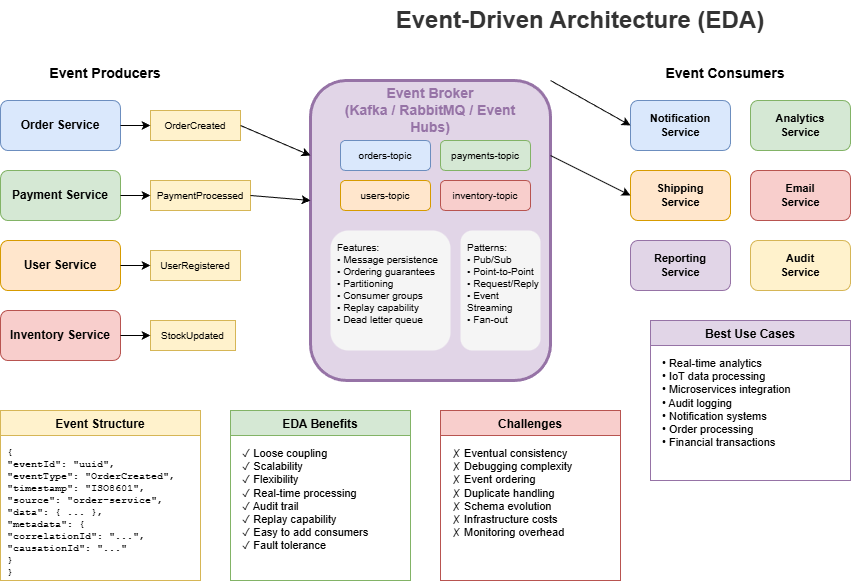

The diagram above was exported from draw.io. Its source (the exported page's mxGraphModel, read from the mxfile embedded in the PNG):
<mxGraphModel dx="2566" dy="1139" grid="1" gridSize="10" guides="1" tooltips="1" connect="1" arrows="1" fold="1" page="1" pageScale="1" pageWidth="1400" pageHeight="900" math="0" shadow="0">
  <root>
    <mxCell id="0" />
    <mxCell id="1" parent="0" />
    <mxCell id="title" value="Event-Driven Architecture (EDA)" style="text;html=1;strokeColor=none;fillColor=none;align=center;verticalAlign=middle;whiteSpace=wrap;rounded=0;fontSize=24;fontStyle=1;fontColor=#333333;" parent="1" vertex="1">
      <mxGeometry x="450" y="20" width="400" height="40" as="geometry" />
    </mxCell>
    <mxCell id="producers-title" value="Event Producers" style="text;html=1;strokeColor=none;fillColor=none;align=center;verticalAlign=middle;whiteSpace=wrap;rounded=0;fontSize=14;fontStyle=1;" parent="1" vertex="1">
      <mxGeometry x="100" y="80" width="150" height="25" as="geometry" />
    </mxCell>
    <mxCell id="producer1" value="Order Service" style="rounded=1;whiteSpace=wrap;html=1;fillColor=#dae8fc;strokeColor=#6c8ebf;fontSize=12;fontStyle=1;" parent="1" vertex="1">
      <mxGeometry x="70" y="120" width="120" height="50" as="geometry" />
    </mxCell>
    <mxCell id="producer2" value="Payment Service" style="rounded=1;whiteSpace=wrap;html=1;fillColor=#d5e8d4;strokeColor=#82b366;fontSize=12;fontStyle=1;" parent="1" vertex="1">
      <mxGeometry x="70" y="190" width="120" height="50" as="geometry" />
    </mxCell>
    <mxCell id="producer3" value="User Service" style="rounded=1;whiteSpace=wrap;html=1;fillColor=#ffe6cc;strokeColor=#d79b00;fontSize=12;fontStyle=1;" parent="1" vertex="1">
      <mxGeometry x="70" y="260" width="120" height="50" as="geometry" />
    </mxCell>
    <mxCell id="producer4" value="Inventory Service" style="rounded=1;whiteSpace=wrap;html=1;fillColor=#f8cecc;strokeColor=#b85450;fontSize=12;fontStyle=1;" parent="1" vertex="1">
      <mxGeometry x="70" y="330" width="120" height="50" as="geometry" />
    </mxCell>
    <mxCell id="event1" value="OrderCreated" style="rounded=0;whiteSpace=wrap;html=1;fillColor=#fff2cc;strokeColor=#d6b656;fontSize=10;" parent="1" vertex="1">
      <mxGeometry x="220" y="130" width="90" height="30" as="geometry" />
    </mxCell>
    <mxCell id="event2" value="PaymentProcessed" style="rounded=0;whiteSpace=wrap;html=1;fillColor=#fff2cc;strokeColor=#d6b656;fontSize=10;" parent="1" vertex="1">
      <mxGeometry x="220" y="200" width="100" height="30" as="geometry" />
    </mxCell>
    <mxCell id="event3" value="UserRegistered" style="rounded=0;whiteSpace=wrap;html=1;fillColor=#fff2cc;strokeColor=#d6b656;fontSize=10;" parent="1" vertex="1">
      <mxGeometry x="220" y="270" width="90" height="30" as="geometry" />
    </mxCell>
    <mxCell id="event4" value="StockUpdated" style="rounded=0;whiteSpace=wrap;html=1;fillColor=#fff2cc;strokeColor=#d6b656;fontSize=10;" parent="1" vertex="1">
      <mxGeometry x="220" y="340" width="85" height="30" as="geometry" />
    </mxCell>
    <mxCell id="broker" value="" style="rounded=1;whiteSpace=wrap;html=1;fillColor=#e1d5e7;strokeColor=#9673a6;strokeWidth=3;" parent="1" vertex="1">
      <mxGeometry x="380" y="100" width="240" height="300" as="geometry" />
    </mxCell>
    <mxCell id="broker-title" value="Event Broker&#10;(Kafka / RabbitMQ / Event Hubs)" style="text;html=1;strokeColor=none;fillColor=none;align=center;verticalAlign=middle;whiteSpace=wrap;rounded=0;fontSize=14;fontStyle=1;fontColor=#9673a6;" parent="1" vertex="1">
      <mxGeometry x="395" y="110" width="210" height="40" as="geometry" />
    </mxCell>
    <mxCell id="topic1" value="orders-topic" style="rounded=1;whiteSpace=wrap;html=1;fillColor=#dae8fc;strokeColor=#6c8ebf;fontSize=10;" parent="1" vertex="1">
      <mxGeometry x="410" y="160" width="90" height="30" as="geometry" />
    </mxCell>
    <mxCell id="topic2" value="payments-topic" style="rounded=1;whiteSpace=wrap;html=1;fillColor=#d5e8d4;strokeColor=#82b366;fontSize=10;" parent="1" vertex="1">
      <mxGeometry x="510" y="160" width="90" height="30" as="geometry" />
    </mxCell>
    <mxCell id="topic3" value="users-topic" style="rounded=1;whiteSpace=wrap;html=1;fillColor=#ffe6cc;strokeColor=#d79b00;fontSize=10;" parent="1" vertex="1">
      <mxGeometry x="410" y="200" width="90" height="30" as="geometry" />
    </mxCell>
    <mxCell id="topic4" value="inventory-topic" style="rounded=1;whiteSpace=wrap;html=1;fillColor=#f8cecc;strokeColor=#b85450;fontSize=10;" parent="1" vertex="1">
      <mxGeometry x="510" y="200" width="90" height="30" as="geometry" />
    </mxCell>
    <mxCell id="broker-features" value="Features:&#10;• Message persistence&#10;• Ordering guarantees&#10;• Partitioning&#10;• Consumer groups&#10;• Replay capability&#10;• Dead letter queue" style="text;html=1;strokeColor=none;fillColor=#f5f5f5;align=left;verticalAlign=top;whiteSpace=wrap;rounded=1;fontSize=10;spacingLeft=5;spacingTop=5;" parent="1" vertex="1">
      <mxGeometry x="400" y="250" width="120" height="120" as="geometry" />
    </mxCell>
    <mxCell id="broker-patterns" value="Patterns:&#10;• Pub/Sub&#10;• Point-to-Point&#10;• Request/Reply&#10;• Event Streaming&#10;• Fan-out" style="text;html=1;strokeColor=none;fillColor=#f5f5f5;align=left;verticalAlign=top;whiteSpace=wrap;rounded=1;fontSize=10;spacingLeft=5;spacingTop=5;" parent="1" vertex="1">
      <mxGeometry x="530" y="250" width="80" height="120" as="geometry" />
    </mxCell>
    <mxCell id="consumers-title" value="Event Consumers" style="text;html=1;strokeColor=none;fillColor=none;align=center;verticalAlign=middle;whiteSpace=wrap;rounded=0;fontSize=14;fontStyle=1;" parent="1" vertex="1">
      <mxGeometry x="720" y="80" width="150" height="25" as="geometry" />
    </mxCell>
    <mxCell id="consumer1" value="Notification&#10;Service" style="rounded=1;whiteSpace=wrap;html=1;fillColor=#dae8fc;strokeColor=#6c8ebf;fontSize=11;fontStyle=1;" parent="1" vertex="1">
      <mxGeometry x="700" y="120" width="100" height="50" as="geometry" />
    </mxCell>
    <mxCell id="consumer2" value="Analytics&#10;Service" style="rounded=1;whiteSpace=wrap;html=1;fillColor=#d5e8d4;strokeColor=#82b366;fontSize=11;fontStyle=1;" parent="1" vertex="1">
      <mxGeometry x="820" y="120" width="100" height="50" as="geometry" />
    </mxCell>
    <mxCell id="consumer3" value="Shipping&#10;Service" style="rounded=1;whiteSpace=wrap;html=1;fillColor=#ffe6cc;strokeColor=#d79b00;fontSize=11;fontStyle=1;" parent="1" vertex="1">
      <mxGeometry x="700" y="190" width="100" height="50" as="geometry" />
    </mxCell>
    <mxCell id="consumer4" value="Email&#10;Service" style="rounded=1;whiteSpace=wrap;html=1;fillColor=#f8cecc;strokeColor=#b85450;fontSize=11;fontStyle=1;" parent="1" vertex="1">
      <mxGeometry x="820" y="190" width="100" height="50" as="geometry" />
    </mxCell>
    <mxCell id="consumer5" value="Reporting&#10;Service" style="rounded=1;whiteSpace=wrap;html=1;fillColor=#e1d5e7;strokeColor=#9673a6;fontSize=11;fontStyle=1;" parent="1" vertex="1">
      <mxGeometry x="700" y="260" width="100" height="50" as="geometry" />
    </mxCell>
    <mxCell id="consumer6" value="Audit&#10;Service" style="rounded=1;whiteSpace=wrap;html=1;fillColor=#fff2cc;strokeColor=#d6b656;fontSize=11;fontStyle=1;" parent="1" vertex="1">
      <mxGeometry x="820" y="260" width="100" height="50" as="geometry" />
    </mxCell>
    <mxCell id="arr1" value="" style="endArrow=classic;html=1;exitX=1;exitY=0.5;exitDx=0;exitDy=0;entryX=0;entryY=0.5;entryDx=0;entryDy=0;" parent="1" source="producer1" target="event1" edge="1">
      <mxGeometry relative="1" as="geometry" />
    </mxCell>
    <mxCell id="arr2" value="" style="endArrow=classic;html=1;exitX=1;exitY=0.5;exitDx=0;exitDy=0;entryX=0;entryY=0.5;entryDx=0;entryDy=0;" parent="1" source="producer2" target="event2" edge="1">
      <mxGeometry relative="1" as="geometry" />
    </mxCell>
    <mxCell id="arr3" value="" style="endArrow=classic;html=1;exitX=1;exitY=0.5;exitDx=0;exitDy=0;entryX=0;entryY=0.5;entryDx=0;entryDy=0;" parent="1" source="producer3" target="event3" edge="1">
      <mxGeometry relative="1" as="geometry" />
    </mxCell>
    <mxCell id="arr4" value="" style="endArrow=classic;html=1;exitX=1;exitY=0.5;exitDx=0;exitDy=0;entryX=0;entryY=0.5;entryDx=0;entryDy=0;" parent="1" source="producer4" target="event4" edge="1">
      <mxGeometry relative="1" as="geometry" />
    </mxCell>
    <mxCell id="arr5" value="" style="endArrow=classic;html=1;exitX=1;exitY=0.5;exitDx=0;exitDy=0;entryX=0;entryY=0.25;entryDx=0;entryDy=0;" parent="1" source="event1" target="broker" edge="1">
      <mxGeometry relative="1" as="geometry" />
    </mxCell>
    <mxCell id="arr6" value="" style="endArrow=classic;html=1;exitX=1;exitY=0.5;exitDx=0;exitDy=0;entryX=0;entryY=0.4;entryDx=0;entryDy=0;" parent="1" source="event2" target="broker" edge="1">
      <mxGeometry relative="1" as="geometry" />
    </mxCell>
    <mxCell id="arr7" value="" style="endArrow=classic;html=1;exitX=1;exitY=0;exitDx=0;exitDy=0;entryX=0;entryY=0.5;entryDx=0;entryDy=0;" parent="1" source="broker" target="consumer1" edge="1">
      <mxGeometry relative="1" as="geometry" />
    </mxCell>
    <mxCell id="arr8" value="" style="endArrow=classic;html=1;exitX=1;exitY=0.25;exitDx=0;exitDy=0;entryX=0;entryY=0.5;entryDx=0;entryDy=0;" parent="1" source="broker" target="consumer3" edge="1">
      <mxGeometry relative="1" as="geometry" />
    </mxCell>
    <mxCell id="event-structure" value="Event Structure" style="swimlane;fontStyle=1;align=center;verticalAlign=top;childLayout=stackLayout;horizontal=1;startSize=25;horizontalStack=0;resizeParent=1;resizeParentMax=0;resizeLast=0;collapsible=0;marginBottom=0;fillColor=#fff2cc;strokeColor=#d6b656;" parent="1" vertex="1">
      <mxGeometry x="70" y="430" width="200" height="170" as="geometry" />
    </mxCell>
    <mxCell id="event-json" value="{&#10;  &quot;eventId&quot;: &quot;uuid&quot;,&#10;  &quot;eventType&quot;: &quot;OrderCreated&quot;,&#10;  &quot;timestamp&quot;: &quot;ISO8601&quot;,&#10;  &quot;source&quot;: &quot;order-service&quot;,&#10;  &quot;data&quot;: { ... },&#10;  &quot;metadata&quot;: {&#10;    &quot;correlationId&quot;: &quot;...&quot;,&#10;    &quot;causationId&quot;: &quot;...&quot;&#10;  }&#10;}" style="text;html=1;strokeColor=none;fillColor=none;align=left;verticalAlign=top;whiteSpace=wrap;rounded=0;fontSize=10;fontFamily=Courier New;spacingLeft=5;spacingTop=5;" parent="event-structure" vertex="1">
      <mxGeometry y="25" width="200" height="145" as="geometry" />
    </mxCell>
    <mxCell id="benefits" value="EDA Benefits" style="swimlane;fontStyle=1;align=center;verticalAlign=top;childLayout=stackLayout;horizontal=1;startSize=25;horizontalStack=0;resizeParent=1;resizeParentMax=0;resizeLast=0;collapsible=0;marginBottom=0;fillColor=#d5e8d4;strokeColor=#82b366;" parent="1" vertex="1">
      <mxGeometry x="300" y="430" width="180" height="170" as="geometry" />
    </mxCell>
    <mxCell id="benefits-list" value="✓ Loose coupling&#10;✓ Scalability&#10;✓ Flexibility&#10;✓ Real-time processing&#10;✓ Audit trail&#10;✓ Replay capability&#10;✓ Easy to add consumers&#10;✓ Fault tolerance" style="text;html=1;strokeColor=none;fillColor=none;align=left;verticalAlign=top;whiteSpace=wrap;rounded=0;fontSize=11;spacingLeft=10;spacingTop=5;" parent="benefits" vertex="1">
      <mxGeometry y="25" width="180" height="145" as="geometry" />
    </mxCell>
    <mxCell id="challenges" value="Challenges" style="swimlane;fontStyle=1;align=center;verticalAlign=top;childLayout=stackLayout;horizontal=1;startSize=25;horizontalStack=0;resizeParent=1;resizeParentMax=0;resizeLast=0;collapsible=0;marginBottom=0;fillColor=#f8cecc;strokeColor=#b85450;" parent="1" vertex="1">
      <mxGeometry x="510" y="430" width="180" height="170" as="geometry" />
    </mxCell>
    <mxCell id="challenges-list" value="✗ Eventual consistency&#10;✗ Debugging complexity&#10;✗ Event ordering&#10;✗ Duplicate handling&#10;✗ Schema evolution&#10;✗ Infrastructure costs&#10;✗ Monitoring overhead" style="text;html=1;strokeColor=none;fillColor=none;align=left;verticalAlign=top;whiteSpace=wrap;rounded=0;fontSize=11;spacingLeft=10;spacingTop=5;" parent="challenges" vertex="1">
      <mxGeometry y="25" width="180" height="145" as="geometry" />
    </mxCell>
    <mxCell id="usecases" value="Best Use Cases" style="swimlane;fontStyle=1;align=center;verticalAlign=top;childLayout=stackLayout;horizontal=1;startSize=25;horizontalStack=0;resizeParent=1;resizeParentMax=0;resizeLast=0;collapsible=0;marginBottom=0;fillColor=#e1d5e7;strokeColor=#9673a6;" parent="1" vertex="1">
      <mxGeometry x="720" y="340" width="200" height="160" as="geometry" />
    </mxCell>
    <mxCell id="usecases-list" value="• Real-time analytics&#10;• IoT data processing&#10;• Microservices integration&#10;• Audit logging&#10;• Notification systems&#10;• Order processing&#10;• Financial transactions" style="text;html=1;strokeColor=none;fillColor=none;align=left;verticalAlign=top;whiteSpace=wrap;rounded=0;fontSize=11;spacingLeft=10;spacingTop=5;" parent="usecases" vertex="1">
      <mxGeometry y="25" width="200" height="135" as="geometry" />
    </mxCell>
  </root>
</mxGraphModel>